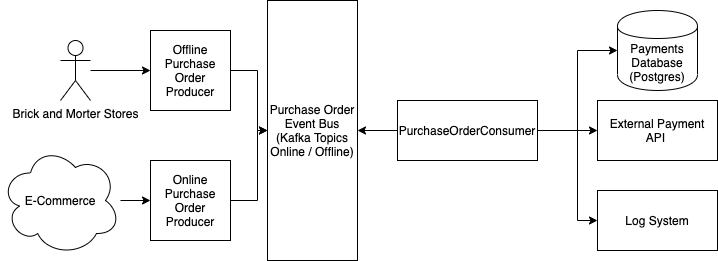

The diagram above was exported from draw.io. Its source (the exported page's mxGraphModel, read from the mxfile embedded in the PNG):
<mxGraphModel dx="786" dy="475" grid="1" gridSize="10" guides="1" tooltips="1" connect="1" arrows="1" fold="1" page="1" pageScale="1" pageWidth="850" pageHeight="1100" math="0" shadow="0">
  <root>
    <mxCell id="0" />
    <mxCell id="1" parent="0" />
    <mxCell id="iVCfuB1UsbyVqfjjl3x0-1" value="Payments Database (Postgres)" style="shape=cylinder;whiteSpace=wrap;html=1;boundedLbl=1;backgroundOutline=1;" vertex="1" parent="1">
      <mxGeometry x="707" y="150" width="80" height="80" as="geometry" />
    </mxCell>
    <mxCell id="iVCfuB1UsbyVqfjjl3x0-2" value="External Payment API&amp;nbsp;" style="rounded=0;whiteSpace=wrap;html=1;" vertex="1" parent="1">
      <mxGeometry x="687" y="240" width="120" height="60" as="geometry" />
    </mxCell>
    <mxCell id="iVCfuB1UsbyVqfjjl3x0-3" value="Log System" style="rounded=0;whiteSpace=wrap;html=1;" vertex="1" parent="1">
      <mxGeometry x="687" y="330" width="120" height="60" as="geometry" />
    </mxCell>
    <mxCell id="iVCfuB1UsbyVqfjjl3x0-5" value="Purchase Order Event Bus (Kafka Topics Online / Offline)" style="rounded=0;whiteSpace=wrap;html=1;" vertex="1" parent="1">
      <mxGeometry x="357" y="140" width="90" height="260" as="geometry" />
    </mxCell>
    <mxCell id="iVCfuB1UsbyVqfjjl3x0-8" value="" style="edgeStyle=orthogonalEdgeStyle;rounded=0;orthogonalLoop=1;jettySize=auto;html=1;" edge="1" parent="1" source="iVCfuB1UsbyVqfjjl3x0-7" target="iVCfuB1UsbyVqfjjl3x0-2">
      <mxGeometry relative="1" as="geometry" />
    </mxCell>
    <mxCell id="iVCfuB1UsbyVqfjjl3x0-14" value="" style="edgeStyle=orthogonalEdgeStyle;rounded=0;orthogonalLoop=1;jettySize=auto;html=1;endArrow=classic;endFill=1;entryX=0;entryY=0.5;entryDx=0;entryDy=0;" edge="1" parent="1" source="iVCfuB1UsbyVqfjjl3x0-7" target="iVCfuB1UsbyVqfjjl3x0-1">
      <mxGeometry relative="1" as="geometry">
        <mxPoint x="557" y="160" as="targetPoint" />
      </mxGeometry>
    </mxCell>
    <mxCell id="iVCfuB1UsbyVqfjjl3x0-16" value="" style="edgeStyle=orthogonalEdgeStyle;rounded=0;orthogonalLoop=1;jettySize=auto;html=1;endArrow=classic;endFill=1;entryX=0;entryY=0.5;entryDx=0;entryDy=0;" edge="1" parent="1" target="iVCfuB1UsbyVqfjjl3x0-3">
      <mxGeometry relative="1" as="geometry">
        <mxPoint x="608" y="270" as="sourcePoint" />
        <mxPoint x="668" y="360" as="targetPoint" />
        <Array as="points">
          <mxPoint x="667" y="270" />
          <mxPoint x="667" y="360" />
        </Array>
      </mxGeometry>
    </mxCell>
    <mxCell id="iVCfuB1UsbyVqfjjl3x0-17" value="" style="edgeStyle=orthogonalEdgeStyle;rounded=0;orthogonalLoop=1;jettySize=auto;html=1;endArrow=classic;endFill=1;" edge="1" parent="1" source="iVCfuB1UsbyVqfjjl3x0-7" target="iVCfuB1UsbyVqfjjl3x0-5">
      <mxGeometry relative="1" as="geometry" />
    </mxCell>
    <mxCell id="iVCfuB1UsbyVqfjjl3x0-7" value="PurchaseOrderConsumer" style="rounded=0;whiteSpace=wrap;html=1;" vertex="1" parent="1">
      <mxGeometry x="487" y="240" width="140" height="60" as="geometry" />
    </mxCell>
    <mxCell id="iVCfuB1UsbyVqfjjl3x0-21" value="" style="edgeStyle=orthogonalEdgeStyle;rounded=0;orthogonalLoop=1;jettySize=auto;html=1;endArrow=classic;endFill=1;" edge="1" parent="1" source="iVCfuB1UsbyVqfjjl3x0-19" target="iVCfuB1UsbyVqfjjl3x0-5">
      <mxGeometry relative="1" as="geometry">
        <Array as="points">
          <mxPoint x="347" y="210" />
          <mxPoint x="347" y="270" />
        </Array>
      </mxGeometry>
    </mxCell>
    <mxCell id="iVCfuB1UsbyVqfjjl3x0-19" value="Offline Purchase Order Producer" style="whiteSpace=wrap;html=1;aspect=fixed;" vertex="1" parent="1">
      <mxGeometry x="240" y="170" width="80" height="80" as="geometry" />
    </mxCell>
    <mxCell id="iVCfuB1UsbyVqfjjl3x0-22" value="" style="edgeStyle=orthogonalEdgeStyle;rounded=0;orthogonalLoop=1;jettySize=auto;html=1;endArrow=classic;endFill=1;" edge="1" parent="1" source="iVCfuB1UsbyVqfjjl3x0-20" target="iVCfuB1UsbyVqfjjl3x0-5">
      <mxGeometry relative="1" as="geometry">
        <Array as="points">
          <mxPoint x="347" y="340" />
          <mxPoint x="347" y="270" />
        </Array>
      </mxGeometry>
    </mxCell>
    <mxCell id="iVCfuB1UsbyVqfjjl3x0-20" value="&lt;span&gt;Online Purchase Order Producer&lt;/span&gt;" style="whiteSpace=wrap;html=1;aspect=fixed;" vertex="1" parent="1">
      <mxGeometry x="240" y="300" width="80" height="80" as="geometry" />
    </mxCell>
    <mxCell id="iVCfuB1UsbyVqfjjl3x0-25" value="" style="edgeStyle=orthogonalEdgeStyle;rounded=0;orthogonalLoop=1;jettySize=auto;html=1;endArrow=classic;endFill=1;" edge="1" parent="1" source="iVCfuB1UsbyVqfjjl3x0-23" target="iVCfuB1UsbyVqfjjl3x0-20">
      <mxGeometry relative="1" as="geometry" />
    </mxCell>
    <mxCell id="iVCfuB1UsbyVqfjjl3x0-23" value="E-Commerce" style="ellipse;shape=cloud;whiteSpace=wrap;html=1;" vertex="1" parent="1">
      <mxGeometry x="90" y="285" width="120" height="110" as="geometry" />
    </mxCell>
    <mxCell id="iVCfuB1UsbyVqfjjl3x0-26" value="" style="edgeStyle=orthogonalEdgeStyle;rounded=0;orthogonalLoop=1;jettySize=auto;html=1;endArrow=classic;endFill=1;" edge="1" parent="1" source="iVCfuB1UsbyVqfjjl3x0-24" target="iVCfuB1UsbyVqfjjl3x0-19">
      <mxGeometry relative="1" as="geometry" />
    </mxCell>
    <mxCell id="iVCfuB1UsbyVqfjjl3x0-24" value="Brick and Morter Stores" style="shape=umlActor;verticalLabelPosition=bottom;verticalAlign=top;html=1;outlineConnect=0;" vertex="1" parent="1">
      <mxGeometry x="150" y="180" width="30" height="60" as="geometry" />
    </mxCell>
  </root>
</mxGraphModel>